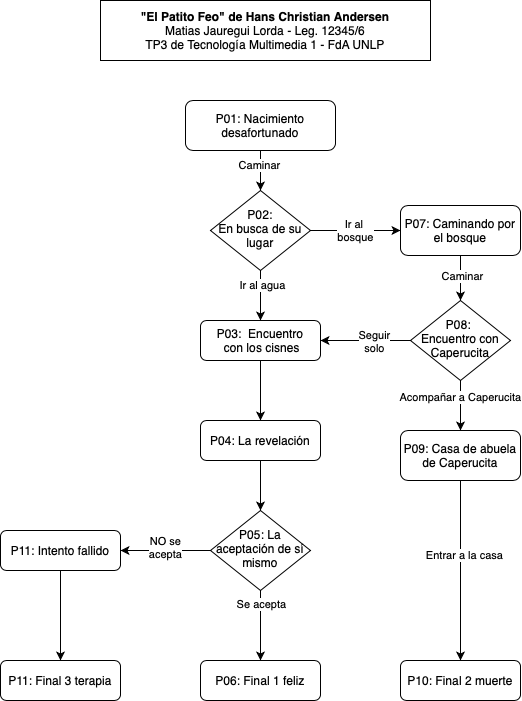

The diagram above was exported from draw.io. Its source (the exported page's mxGraphModel, read from the mxfile embedded in the PNG):
<mxGraphModel dx="934" dy="614" grid="1" gridSize="10" guides="1" tooltips="1" connect="1" arrows="1" fold="1" page="1" pageScale="1" pageWidth="827" pageHeight="1169" math="0" shadow="0">
  <root>
    <mxCell id="WIyWlLk6GJQsqaUBKTNV-0" />
    <mxCell id="WIyWlLk6GJQsqaUBKTNV-1" parent="WIyWlLk6GJQsqaUBKTNV-0" />
    <mxCell id="hAbXeWGo0P0jdvOAL6-_-9" style="edgeStyle=orthogonalEdgeStyle;rounded=0;orthogonalLoop=1;jettySize=auto;html=1;exitX=0.5;exitY=1;exitDx=0;exitDy=0;" edge="1" parent="WIyWlLk6GJQsqaUBKTNV-1" source="WIyWlLk6GJQsqaUBKTNV-3" target="WIyWlLk6GJQsqaUBKTNV-6">
      <mxGeometry relative="1" as="geometry" />
    </mxCell>
    <mxCell id="hAbXeWGo0P0jdvOAL6-_-28" value="Caminar" style="edgeLabel;html=1;align=center;verticalAlign=middle;resizable=0;points=[];" vertex="1" connectable="0" parent="hAbXeWGo0P0jdvOAL6-_-9">
      <mxGeometry x="-0.3176" y="-2" relative="1" as="geometry">
        <mxPoint as="offset" />
      </mxGeometry>
    </mxCell>
    <mxCell id="WIyWlLk6GJQsqaUBKTNV-3" value="P01:&amp;nbsp;Nacimiento desafortunado" style="rounded=1;whiteSpace=wrap;html=1;fontSize=12;glass=0;strokeWidth=1;shadow=0;" parent="WIyWlLk6GJQsqaUBKTNV-1" vertex="1">
      <mxGeometry x="385" y="140" width="150" height="50" as="geometry" />
    </mxCell>
    <mxCell id="hAbXeWGo0P0jdvOAL6-_-11" value="Ir al &lt;br&gt;bosque" style="edgeStyle=orthogonalEdgeStyle;rounded=0;orthogonalLoop=1;jettySize=auto;html=1;exitX=1;exitY=0.5;exitDx=0;exitDy=0;entryX=0;entryY=0.5;entryDx=0;entryDy=0;" edge="1" parent="WIyWlLk6GJQsqaUBKTNV-1" source="WIyWlLk6GJQsqaUBKTNV-6" target="hAbXeWGo0P0jdvOAL6-_-10">
      <mxGeometry relative="1" as="geometry">
        <mxPoint as="offset" />
      </mxGeometry>
    </mxCell>
    <mxCell id="hAbXeWGo0P0jdvOAL6-_-12" style="edgeStyle=orthogonalEdgeStyle;rounded=0;orthogonalLoop=1;jettySize=auto;html=1;exitX=0.5;exitY=1;exitDx=0;exitDy=0;entryX=0.5;entryY=0;entryDx=0;entryDy=0;" edge="1" parent="WIyWlLk6GJQsqaUBKTNV-1" source="WIyWlLk6GJQsqaUBKTNV-6" target="hAbXeWGo0P0jdvOAL6-_-17">
      <mxGeometry relative="1" as="geometry">
        <mxPoint x="460" y="330" as="targetPoint" />
      </mxGeometry>
    </mxCell>
    <mxCell id="hAbXeWGo0P0jdvOAL6-_-29" value="Ir al agua" style="edgeLabel;html=1;align=center;verticalAlign=middle;resizable=0;points=[];" vertex="1" connectable="0" parent="hAbXeWGo0P0jdvOAL6-_-12">
      <mxGeometry x="-0.4541" y="1" relative="1" as="geometry">
        <mxPoint as="offset" />
      </mxGeometry>
    </mxCell>
    <mxCell id="WIyWlLk6GJQsqaUBKTNV-6" value="P02:&lt;br&gt;En busca de su lugar" style="rhombus;whiteSpace=wrap;html=1;shadow=0;fontFamily=Helvetica;fontSize=12;align=center;strokeWidth=1;spacing=6;spacingTop=-4;" parent="WIyWlLk6GJQsqaUBKTNV-1" vertex="1">
      <mxGeometry x="410" y="230" width="100" height="80" as="geometry" />
    </mxCell>
    <mxCell id="hAbXeWGo0P0jdvOAL6-_-0" value="&lt;div style=&quot;&quot;&gt;&lt;b&gt;&quot;El Patito Feo&quot; de Hans Christian Andersen&lt;/b&gt;&lt;/div&gt;&lt;div style=&quot;&quot;&gt;Matias Jauregui Lorda - Leg. 12345/6&lt;/div&gt;&lt;div style=&quot;&quot;&gt;TP3 de Tecnología Multimedia 1 - FdA UNLP&lt;/div&gt;" style="rounded=0;whiteSpace=wrap;html=1;align=center;" vertex="1" parent="WIyWlLk6GJQsqaUBKTNV-1">
      <mxGeometry x="300" y="40" width="330" height="60" as="geometry" />
    </mxCell>
    <mxCell id="hAbXeWGo0P0jdvOAL6-_-8" style="edgeStyle=orthogonalEdgeStyle;rounded=0;orthogonalLoop=1;jettySize=auto;html=1;exitX=0.5;exitY=1;exitDx=0;exitDy=0;" edge="1" parent="WIyWlLk6GJQsqaUBKTNV-1" source="hAbXeWGo0P0jdvOAL6-_-4" target="hAbXeWGo0P0jdvOAL6-_-6">
      <mxGeometry relative="1" as="geometry" />
    </mxCell>
    <mxCell id="hAbXeWGo0P0jdvOAL6-_-25" value="Se acepta" style="edgeLabel;html=1;align=center;verticalAlign=middle;resizable=0;points=[];" vertex="1" connectable="0" parent="hAbXeWGo0P0jdvOAL6-_-8">
      <mxGeometry x="-0.6286" relative="1" as="geometry">
        <mxPoint as="offset" />
      </mxGeometry>
    </mxCell>
    <mxCell id="hAbXeWGo0P0jdvOAL6-_-42" style="edgeStyle=orthogonalEdgeStyle;rounded=0;orthogonalLoop=1;jettySize=auto;html=1;exitX=0;exitY=0.5;exitDx=0;exitDy=0;" edge="1" parent="WIyWlLk6GJQsqaUBKTNV-1" source="hAbXeWGo0P0jdvOAL6-_-4" target="hAbXeWGo0P0jdvOAL6-_-40">
      <mxGeometry relative="1" as="geometry" />
    </mxCell>
    <mxCell id="hAbXeWGo0P0jdvOAL6-_-43" value="NO se&lt;br&gt;acepta" style="edgeLabel;html=1;align=center;verticalAlign=middle;resizable=0;points=[];" vertex="1" connectable="0" parent="hAbXeWGo0P0jdvOAL6-_-42">
      <mxGeometry x="0.0301" y="-4" relative="1" as="geometry">
        <mxPoint as="offset" />
      </mxGeometry>
    </mxCell>
    <mxCell id="hAbXeWGo0P0jdvOAL6-_-4" value="P05: La aceptación de sí mismo" style="rhombus;whiteSpace=wrap;html=1;shadow=0;fontFamily=Helvetica;fontSize=12;align=center;strokeWidth=1;spacing=6;spacingTop=-4;" vertex="1" parent="WIyWlLk6GJQsqaUBKTNV-1">
      <mxGeometry x="410" y="550" width="100" height="80" as="geometry" />
    </mxCell>
    <mxCell id="hAbXeWGo0P0jdvOAL6-_-6" value="P06: Final 1 feliz" style="rounded=1;whiteSpace=wrap;html=1;" vertex="1" parent="WIyWlLk6GJQsqaUBKTNV-1">
      <mxGeometry x="400" y="700" width="120" height="40" as="geometry" />
    </mxCell>
    <mxCell id="hAbXeWGo0P0jdvOAL6-_-16" style="edgeStyle=orthogonalEdgeStyle;rounded=0;orthogonalLoop=1;jettySize=auto;html=1;exitX=0.5;exitY=1;exitDx=0;exitDy=0;entryX=0.5;entryY=0;entryDx=0;entryDy=0;" edge="1" parent="WIyWlLk6GJQsqaUBKTNV-1" source="hAbXeWGo0P0jdvOAL6-_-10" target="hAbXeWGo0P0jdvOAL6-_-15">
      <mxGeometry relative="1" as="geometry" />
    </mxCell>
    <mxCell id="hAbXeWGo0P0jdvOAL6-_-26" value="Caminar" style="edgeLabel;html=1;align=center;verticalAlign=middle;resizable=0;points=[];" vertex="1" connectable="0" parent="hAbXeWGo0P0jdvOAL6-_-16">
      <mxGeometry x="-0.1273" y="1" relative="1" as="geometry">
        <mxPoint as="offset" />
      </mxGeometry>
    </mxCell>
    <mxCell id="hAbXeWGo0P0jdvOAL6-_-10" value="P07: Caminando por el bosque" style="rounded=1;whiteSpace=wrap;html=1;" vertex="1" parent="WIyWlLk6GJQsqaUBKTNV-1">
      <mxGeometry x="600" y="245" width="120" height="50" as="geometry" />
    </mxCell>
    <mxCell id="hAbXeWGo0P0jdvOAL6-_-24" style="edgeStyle=orthogonalEdgeStyle;rounded=0;orthogonalLoop=1;jettySize=auto;html=1;exitX=0.5;exitY=1;exitDx=0;exitDy=0;entryX=0.5;entryY=0;entryDx=0;entryDy=0;" edge="1" parent="WIyWlLk6GJQsqaUBKTNV-1" source="hAbXeWGo0P0jdvOAL6-_-14" target="hAbXeWGo0P0jdvOAL6-_-21">
      <mxGeometry relative="1" as="geometry" />
    </mxCell>
    <mxCell id="hAbXeWGo0P0jdvOAL6-_-27" value="Entrar a la casa" style="edgeLabel;html=1;align=center;verticalAlign=middle;resizable=0;points=[];" vertex="1" connectable="0" parent="hAbXeWGo0P0jdvOAL6-_-24">
      <mxGeometry x="-0.1714" y="3" relative="1" as="geometry">
        <mxPoint as="offset" />
      </mxGeometry>
    </mxCell>
    <mxCell id="hAbXeWGo0P0jdvOAL6-_-14" value="P09: Casa de abuela de Caperucita" style="rounded=1;whiteSpace=wrap;html=1;" vertex="1" parent="WIyWlLk6GJQsqaUBKTNV-1">
      <mxGeometry x="600" y="470" width="120" height="50" as="geometry" />
    </mxCell>
    <mxCell id="hAbXeWGo0P0jdvOAL6-_-19" style="edgeStyle=orthogonalEdgeStyle;rounded=0;orthogonalLoop=1;jettySize=auto;html=1;exitX=0;exitY=0.5;exitDx=0;exitDy=0;" edge="1" parent="WIyWlLk6GJQsqaUBKTNV-1" source="hAbXeWGo0P0jdvOAL6-_-15" target="hAbXeWGo0P0jdvOAL6-_-17">
      <mxGeometry relative="1" as="geometry" />
    </mxCell>
    <mxCell id="hAbXeWGo0P0jdvOAL6-_-20" value="Seguir&lt;br&gt;solo" style="edgeLabel;html=1;align=center;verticalAlign=middle;resizable=0;points=[];" vertex="1" connectable="0" parent="hAbXeWGo0P0jdvOAL6-_-19">
      <mxGeometry x="-0.1778" relative="1" as="geometry">
        <mxPoint as="offset" />
      </mxGeometry>
    </mxCell>
    <mxCell id="hAbXeWGo0P0jdvOAL6-_-22" style="edgeStyle=orthogonalEdgeStyle;rounded=0;orthogonalLoop=1;jettySize=auto;html=1;exitX=0.5;exitY=1;exitDx=0;exitDy=0;entryX=0.5;entryY=0;entryDx=0;entryDy=0;" edge="1" parent="WIyWlLk6GJQsqaUBKTNV-1" source="hAbXeWGo0P0jdvOAL6-_-15" target="hAbXeWGo0P0jdvOAL6-_-14">
      <mxGeometry relative="1" as="geometry" />
    </mxCell>
    <mxCell id="hAbXeWGo0P0jdvOAL6-_-23" value="Acompañar a Caperucita" style="edgeLabel;html=1;align=center;verticalAlign=middle;resizable=0;points=[];" vertex="1" connectable="0" parent="hAbXeWGo0P0jdvOAL6-_-22">
      <mxGeometry x="-0.35" y="-1" relative="1" as="geometry">
        <mxPoint as="offset" />
      </mxGeometry>
    </mxCell>
    <mxCell id="hAbXeWGo0P0jdvOAL6-_-15" value="P08: &lt;br&gt;Encuentro con Caperucita" style="rhombus;whiteSpace=wrap;html=1;shadow=0;fontFamily=Helvetica;fontSize=12;align=center;strokeWidth=1;spacing=6;spacingTop=-4;" vertex="1" parent="WIyWlLk6GJQsqaUBKTNV-1">
      <mxGeometry x="610" y="340" width="100" height="80" as="geometry" />
    </mxCell>
    <mxCell id="hAbXeWGo0P0jdvOAL6-_-36" style="edgeStyle=orthogonalEdgeStyle;rounded=0;orthogonalLoop=1;jettySize=auto;html=1;exitX=0.5;exitY=1;exitDx=0;exitDy=0;" edge="1" parent="WIyWlLk6GJQsqaUBKTNV-1" source="hAbXeWGo0P0jdvOAL6-_-17" target="hAbXeWGo0P0jdvOAL6-_-32">
      <mxGeometry relative="1" as="geometry" />
    </mxCell>
    <mxCell id="hAbXeWGo0P0jdvOAL6-_-17" value="P03: &amp;nbsp;Encuentro&lt;br&gt;&amp;nbsp;con los cisnes" style="rounded=1;whiteSpace=wrap;html=1;" vertex="1" parent="WIyWlLk6GJQsqaUBKTNV-1">
      <mxGeometry x="400" y="360" width="120" height="40" as="geometry" />
    </mxCell>
    <mxCell id="hAbXeWGo0P0jdvOAL6-_-21" value="P10: Final 2 muerte" style="rounded=1;whiteSpace=wrap;html=1;" vertex="1" parent="WIyWlLk6GJQsqaUBKTNV-1">
      <mxGeometry x="600" y="700" width="120" height="40" as="geometry" />
    </mxCell>
    <mxCell id="hAbXeWGo0P0jdvOAL6-_-37" style="edgeStyle=orthogonalEdgeStyle;rounded=0;orthogonalLoop=1;jettySize=auto;html=1;exitX=0.5;exitY=1;exitDx=0;exitDy=0;entryX=0.5;entryY=0;entryDx=0;entryDy=0;" edge="1" parent="WIyWlLk6GJQsqaUBKTNV-1" source="hAbXeWGo0P0jdvOAL6-_-32" target="hAbXeWGo0P0jdvOAL6-_-4">
      <mxGeometry relative="1" as="geometry" />
    </mxCell>
    <mxCell id="hAbXeWGo0P0jdvOAL6-_-32" value="P04: La revelación" style="rounded=1;whiteSpace=wrap;html=1;" vertex="1" parent="WIyWlLk6GJQsqaUBKTNV-1">
      <mxGeometry x="400" y="460" width="120" height="40" as="geometry" />
    </mxCell>
    <mxCell id="hAbXeWGo0P0jdvOAL6-_-38" value="P11: Final 3 terapia" style="rounded=1;whiteSpace=wrap;html=1;" vertex="1" parent="WIyWlLk6GJQsqaUBKTNV-1">
      <mxGeometry x="200" y="700" width="120" height="40" as="geometry" />
    </mxCell>
    <mxCell id="hAbXeWGo0P0jdvOAL6-_-41" style="edgeStyle=orthogonalEdgeStyle;rounded=0;orthogonalLoop=1;jettySize=auto;html=1;exitX=0.5;exitY=1;exitDx=0;exitDy=0;" edge="1" parent="WIyWlLk6GJQsqaUBKTNV-1" source="hAbXeWGo0P0jdvOAL6-_-40" target="hAbXeWGo0P0jdvOAL6-_-38">
      <mxGeometry relative="1" as="geometry" />
    </mxCell>
    <mxCell id="hAbXeWGo0P0jdvOAL6-_-40" value="P11: Intento fallido" style="rounded=1;whiteSpace=wrap;html=1;" vertex="1" parent="WIyWlLk6GJQsqaUBKTNV-1">
      <mxGeometry x="200" y="570" width="120" height="40" as="geometry" />
    </mxCell>
  </root>
</mxGraphModel>